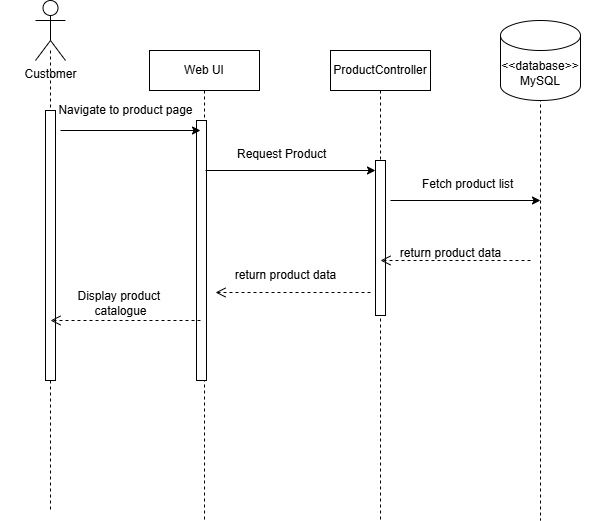

The diagram above was exported from draw.io. Its source (the exported page's mxGraphModel, read from the mxfile embedded in the PNG):
<mxGraphModel dx="554" dy="432" grid="1" gridSize="10" guides="1" tooltips="1" connect="1" arrows="1" fold="1" page="1" pageScale="1" pageWidth="850" pageHeight="1100" math="0" shadow="0">
  <root>
    <mxCell id="0" />
    <mxCell id="1" parent="0" />
    <mxCell id="2" value="" style="shape=umlLifeline;perimeter=lifelinePerimeter;whiteSpace=wrap;html=1;container=1;dropTarget=0;collapsible=0;recursiveResize=0;outlineConnect=0;portConstraint=eastwest;newEdgeStyle={&quot;edgeStyle&quot;:&quot;elbowEdgeStyle&quot;,&quot;elbow&quot;:&quot;vertical&quot;,&quot;curved&quot;:0,&quot;rounded&quot;:0};size=0;" parent="1" vertex="1">
      <mxGeometry x="190" y="200" width="100" height="460" as="geometry" />
    </mxCell>
    <mxCell id="3" value="" style="html=1;points=[[0,0,0,0,5],[0,1,0,0,-5],[1,0,0,0,5],[1,1,0,0,-5]];perimeter=orthogonalPerimeter;outlineConnect=0;targetShapes=umlLifeline;portConstraint=eastwest;newEdgeStyle={&quot;curved&quot;:0,&quot;rounded&quot;:0};" parent="2" vertex="1">
      <mxGeometry x="45" y="60" width="10" height="270" as="geometry" />
    </mxCell>
    <mxCell id="4" value="Web UI" style="shape=umlLifeline;perimeter=lifelinePerimeter;whiteSpace=wrap;html=1;container=1;dropTarget=0;collapsible=0;recursiveResize=0;outlineConnect=0;portConstraint=eastwest;newEdgeStyle={&quot;edgeStyle&quot;:&quot;elbowEdgeStyle&quot;,&quot;elbow&quot;:&quot;vertical&quot;,&quot;curved&quot;:0,&quot;rounded&quot;:0};" parent="1" vertex="1">
      <mxGeometry x="339" y="200" width="110" height="470" as="geometry" />
    </mxCell>
    <mxCell id="5" value="" style="html=1;points=[[0,0,0,0,5],[0,1,0,0,-5],[1,0,0,0,5],[1,1,0,0,-5]];perimeter=orthogonalPerimeter;outlineConnect=0;targetShapes=umlLifeline;portConstraint=eastwest;newEdgeStyle={&quot;curved&quot;:0,&quot;rounded&quot;:0};" parent="4" vertex="1">
      <mxGeometry x="47" y="70" width="10" height="260" as="geometry" />
    </mxCell>
    <mxCell id="7" value="&lt;div&gt;&lt;span style=&quot;color: rgb(0, 0, 0);&quot;&gt;ProductController&lt;/span&gt;&lt;/div&gt;" style="shape=umlLifeline;perimeter=lifelinePerimeter;whiteSpace=wrap;html=1;container=1;dropTarget=0;collapsible=0;recursiveResize=0;outlineConnect=0;portConstraint=eastwest;newEdgeStyle={&quot;edgeStyle&quot;:&quot;elbowEdgeStyle&quot;,&quot;elbow&quot;:&quot;vertical&quot;,&quot;curved&quot;:0,&quot;rounded&quot;:0};" parent="1" vertex="1">
      <mxGeometry x="520" y="200" width="100" height="470" as="geometry" />
    </mxCell>
    <mxCell id="39" value="" style="html=1;points=[[0,0,0,0,5],[0,1,0,0,-5],[1,0,0,0,5],[1,1,0,0,-5]];perimeter=orthogonalPerimeter;outlineConnect=0;targetShapes=umlLifeline;portConstraint=eastwest;newEdgeStyle={&quot;curved&quot;:0,&quot;rounded&quot;:0};" parent="7" vertex="1">
      <mxGeometry x="45" y="110" width="10" height="155" as="geometry" />
    </mxCell>
    <mxCell id="8" value="" style="shape=umlLifeline;perimeter=lifelinePerimeter;whiteSpace=wrap;html=1;container=1;dropTarget=0;collapsible=0;recursiveResize=0;outlineConnect=0;portConstraint=eastwest;newEdgeStyle={&quot;edgeStyle&quot;:&quot;elbowEdgeStyle&quot;,&quot;elbow&quot;:&quot;vertical&quot;,&quot;curved&quot;:0,&quot;rounded&quot;:0};size=0;" parent="1" vertex="1">
      <mxGeometry x="680" y="200" width="100" height="470" as="geometry" />
    </mxCell>
    <mxCell id="9" value="" style="endArrow=classic;html=1;" parent="1" edge="1">
      <mxGeometry width="50" height="50" relative="1" as="geometry">
        <mxPoint x="250" y="280" as="sourcePoint" />
        <mxPoint x="390" y="280" as="targetPoint" />
      </mxGeometry>
    </mxCell>
    <mxCell id="30" value="Navigate to product page" style="text;html=1;align=center;verticalAlign=middle;resizable=0;points=[];autosize=1;strokeColor=none;fillColor=none;" parent="1" vertex="1">
      <mxGeometry x="235" y="245" width="160" height="30" as="geometry" />
    </mxCell>
    <mxCell id="31" value="Customer" style="shape=umlActor;verticalLabelPosition=bottom;verticalAlign=top;html=1;" parent="1" vertex="1">
      <mxGeometry x="225" y="150" width="30" height="60" as="geometry" />
    </mxCell>
    <mxCell id="32" value="Request Product" style="text;whiteSpace=wrap;" parent="1" vertex="1">
      <mxGeometry x="425" y="290" width="130" height="40" as="geometry" />
    </mxCell>
    <mxCell id="36" value="&lt;span style=&quot;color: rgb(0, 0, 0);&quot;&gt;&amp;lt;&amp;lt;database&amp;gt;&amp;gt; MySQL&lt;/span&gt;" style="shape=cylinder3;whiteSpace=wrap;html=1;boundedLbl=1;backgroundOutline=1;size=15;" parent="1" vertex="1">
      <mxGeometry x="690" y="170" width="80" height="80" as="geometry" />
    </mxCell>
    <mxCell id="38" value="" style="edgeStyle=none;html=1;curved=0;rounded=0;" parent="1" target="39" edge="1">
      <mxGeometry relative="1" as="geometry">
        <mxPoint x="395" y="320" as="sourcePoint" />
        <mxPoint x="544" y="320" as="targetPoint" />
      </mxGeometry>
    </mxCell>
    <mxCell id="40" value="" style="endArrow=open;startArrow=none;endFill=0;startFill=0;endSize=8;html=1;verticalAlign=bottom;dashed=1;labelBackgroundColor=none;" parent="1" edge="1">
      <mxGeometry width="160" relative="1" as="geometry">
        <mxPoint x="390" y="470" as="sourcePoint" />
        <mxPoint x="240" y="470" as="targetPoint" />
      </mxGeometry>
    </mxCell>
    <mxCell id="41" value="Fetch product list" style="text;whiteSpace=wrap;" parent="1" vertex="1">
      <mxGeometry x="610" y="320" width="130" height="40" as="geometry" />
    </mxCell>
    <mxCell id="42" value="" style="edgeStyle=none;html=1;curved=0;rounded=0;" parent="1" edge="1">
      <mxGeometry relative="1" as="geometry">
        <mxPoint x="580" y="350" as="sourcePoint" />
        <mxPoint x="730" y="350" as="targetPoint" />
      </mxGeometry>
    </mxCell>
    <mxCell id="43" value="" style="endArrow=open;startArrow=none;endFill=0;startFill=0;endSize=8;html=1;verticalAlign=bottom;dashed=1;labelBackgroundColor=none;" parent="1" edge="1">
      <mxGeometry width="160" relative="1" as="geometry">
        <mxPoint x="720" y="410" as="sourcePoint" />
        <mxPoint x="570" y="410" as="targetPoint" />
      </mxGeometry>
    </mxCell>
    <mxCell id="44" value="return product data" style="text;html=1;align=center;verticalAlign=middle;resizable=0;points=[];autosize=1;strokeColor=none;fillColor=none;" parent="1" vertex="1">
      <mxGeometry x="580" y="388" width="120" height="30" as="geometry" />
    </mxCell>
    <mxCell id="45" value="" style="endArrow=open;startArrow=none;endFill=0;startFill=0;endSize=8;html=1;verticalAlign=bottom;dashed=1;labelBackgroundColor=none;" parent="1" edge="1">
      <mxGeometry width="160" relative="1" as="geometry">
        <mxPoint x="560" y="442" as="sourcePoint" />
        <mxPoint x="405" y="442" as="targetPoint" />
      </mxGeometry>
    </mxCell>
    <mxCell id="46" value="return product data" style="text;html=1;align=center;verticalAlign=middle;resizable=0;points=[];autosize=1;strokeColor=none;fillColor=none;" parent="1" vertex="1">
      <mxGeometry x="415" y="410" width="120" height="30" as="geometry" />
    </mxCell>
    <mxCell id="47" value="Display product&amp;nbsp;&lt;div&gt;catalogue&lt;/div&gt;" style="text;html=1;align=center;verticalAlign=middle;resizable=0;points=[];autosize=1;strokeColor=none;fillColor=none;" parent="1" vertex="1">
      <mxGeometry x="255" y="433" width="110" height="40" as="geometry" />
    </mxCell>
  </root>
</mxGraphModel>